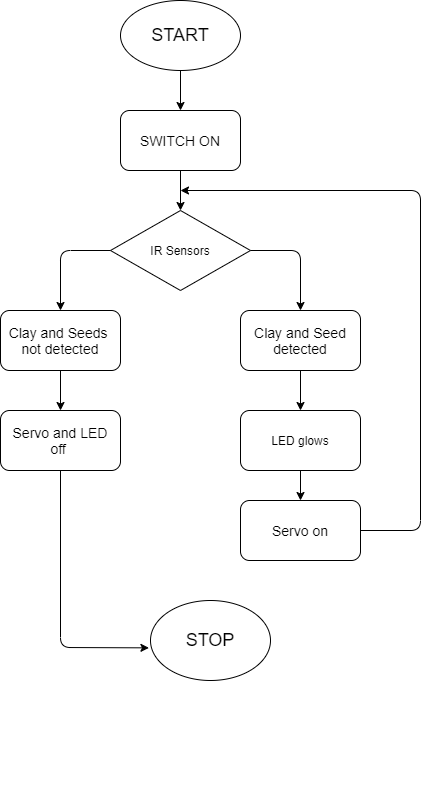

The diagram above was exported from draw.io. Its source (the exported page's mxGraphModel, read from the mxfile embedded in the PNG):
<mxGraphModel dx="1038" dy="580" grid="1" gridSize="10" guides="1" tooltips="1" connect="1" arrows="1" fold="1" page="1" pageScale="1" pageWidth="827" pageHeight="1169" math="0" shadow="0">
  <root>
    <mxCell id="WIyWlLk6GJQsqaUBKTNV-0" />
    <mxCell id="WIyWlLk6GJQsqaUBKTNV-1" parent="WIyWlLk6GJQsqaUBKTNV-0" />
    <mxCell id="TZ42kwRe0XlDksEPUCIx-22" value="" style="edgeStyle=orthogonalEdgeStyle;rounded=0;orthogonalLoop=1;jettySize=auto;html=1;" edge="1" parent="WIyWlLk6GJQsqaUBKTNV-1" source="TZ42kwRe0XlDksEPUCIx-1" target="TZ42kwRe0XlDksEPUCIx-20">
      <mxGeometry relative="1" as="geometry" />
    </mxCell>
    <mxCell id="TZ42kwRe0XlDksEPUCIx-1" value="&lt;font style=&quot;font-size: 18px&quot;&gt;START&lt;/font&gt;" style="ellipse;whiteSpace=wrap;html=1;" vertex="1" parent="WIyWlLk6GJQsqaUBKTNV-1">
      <mxGeometry x="340" y="40" width="120" height="70" as="geometry" />
    </mxCell>
    <mxCell id="TZ42kwRe0XlDksEPUCIx-10" style="edgeStyle=orthogonalEdgeStyle;rounded=0;orthogonalLoop=1;jettySize=auto;html=1;exitX=0.5;exitY=1;exitDx=0;exitDy=0;" edge="1" parent="WIyWlLk6GJQsqaUBKTNV-1">
      <mxGeometry relative="1" as="geometry">
        <mxPoint x="520" y="830" as="sourcePoint" />
        <mxPoint x="520" y="830" as="targetPoint" />
      </mxGeometry>
    </mxCell>
    <mxCell id="TZ42kwRe0XlDksEPUCIx-11" value="&lt;font style=&quot;font-size: 18px&quot;&gt;STOP&lt;/font&gt;" style="ellipse;whiteSpace=wrap;html=1;" vertex="1" parent="WIyWlLk6GJQsqaUBKTNV-1">
      <mxGeometry x="370" y="640" width="120" height="80" as="geometry" />
    </mxCell>
    <mxCell id="TZ42kwRe0XlDksEPUCIx-14" value="" style="endArrow=classic;html=1;exitX=1;exitY=0.5;exitDx=0;exitDy=0;" edge="1" parent="WIyWlLk6GJQsqaUBKTNV-1" source="TZ42kwRe0XlDksEPUCIx-32">
      <mxGeometry width="50" height="50" relative="1" as="geometry">
        <mxPoint x="650" y="650" as="sourcePoint" />
        <mxPoint x="400" y="230" as="targetPoint" />
        <Array as="points">
          <mxPoint x="640" y="570" />
          <mxPoint x="640" y="230" />
        </Array>
      </mxGeometry>
    </mxCell>
    <mxCell id="TZ42kwRe0XlDksEPUCIx-24" value="" style="edgeStyle=orthogonalEdgeStyle;rounded=0;orthogonalLoop=1;jettySize=auto;html=1;" edge="1" parent="WIyWlLk6GJQsqaUBKTNV-1" source="TZ42kwRe0XlDksEPUCIx-20">
      <mxGeometry relative="1" as="geometry">
        <mxPoint x="400" y="250" as="targetPoint" />
      </mxGeometry>
    </mxCell>
    <mxCell id="TZ42kwRe0XlDksEPUCIx-20" value="&lt;font style=&quot;font-size: 14px&quot;&gt;SWITCH ON&lt;/font&gt;" style="rounded=1;whiteSpace=wrap;html=1;" vertex="1" parent="WIyWlLk6GJQsqaUBKTNV-1">
      <mxGeometry x="340" y="150" width="120" height="60" as="geometry" />
    </mxCell>
    <mxCell id="TZ42kwRe0XlDksEPUCIx-25" value="IR Sensors" style="rhombus;whiteSpace=wrap;html=1;" vertex="1" parent="WIyWlLk6GJQsqaUBKTNV-1">
      <mxGeometry x="330" y="250" width="140" height="80" as="geometry" />
    </mxCell>
    <mxCell id="TZ42kwRe0XlDksEPUCIx-28" value="" style="endArrow=classic;html=1;exitX=0;exitY=0.5;exitDx=0;exitDy=0;" edge="1" parent="WIyWlLk6GJQsqaUBKTNV-1" source="TZ42kwRe0XlDksEPUCIx-25">
      <mxGeometry width="50" height="50" relative="1" as="geometry">
        <mxPoint x="390" y="320" as="sourcePoint" />
        <mxPoint x="280" y="350" as="targetPoint" />
        <Array as="points">
          <mxPoint x="280" y="290" />
        </Array>
      </mxGeometry>
    </mxCell>
    <mxCell id="TZ42kwRe0XlDksEPUCIx-29" value="" style="endArrow=classic;html=1;exitX=1;exitY=0.5;exitDx=0;exitDy=0;" edge="1" parent="WIyWlLk6GJQsqaUBKTNV-1" source="TZ42kwRe0XlDksEPUCIx-25">
      <mxGeometry width="50" height="50" relative="1" as="geometry">
        <mxPoint x="390" y="320" as="sourcePoint" />
        <mxPoint x="520" y="350" as="targetPoint" />
        <Array as="points">
          <mxPoint x="520" y="290" />
        </Array>
      </mxGeometry>
    </mxCell>
    <mxCell id="TZ42kwRe0XlDksEPUCIx-43" value="" style="edgeStyle=orthogonalEdgeStyle;rounded=0;orthogonalLoop=1;jettySize=auto;html=1;" edge="1" parent="WIyWlLk6GJQsqaUBKTNV-1" source="TZ42kwRe0XlDksEPUCIx-30" target="TZ42kwRe0XlDksEPUCIx-42">
      <mxGeometry relative="1" as="geometry" />
    </mxCell>
    <mxCell id="TZ42kwRe0XlDksEPUCIx-30" value="&lt;font style=&quot;font-size: 14px&quot;&gt;Clay and Seed detected&lt;/font&gt;" style="rounded=1;whiteSpace=wrap;html=1;" vertex="1" parent="WIyWlLk6GJQsqaUBKTNV-1">
      <mxGeometry x="460" y="350" width="120" height="60" as="geometry" />
    </mxCell>
    <mxCell id="TZ42kwRe0XlDksEPUCIx-32" value="&lt;font style=&quot;font-size: 14px&quot;&gt;Servo on&lt;/font&gt;" style="rounded=1;whiteSpace=wrap;html=1;" vertex="1" parent="WIyWlLk6GJQsqaUBKTNV-1">
      <mxGeometry x="460" y="540" width="120" height="60" as="geometry" />
    </mxCell>
    <mxCell id="TZ42kwRe0XlDksEPUCIx-52" value="" style="edgeStyle=orthogonalEdgeStyle;rounded=0;orthogonalLoop=1;jettySize=auto;html=1;" edge="1" parent="WIyWlLk6GJQsqaUBKTNV-1" source="TZ42kwRe0XlDksEPUCIx-38" target="TZ42kwRe0XlDksEPUCIx-51">
      <mxGeometry relative="1" as="geometry" />
    </mxCell>
    <mxCell id="TZ42kwRe0XlDksEPUCIx-38" value="&lt;font style=&quot;font-size: 14px&quot;&gt;Clay and Seeds &lt;br&gt;not detected&lt;/font&gt;" style="rounded=1;whiteSpace=wrap;html=1;" vertex="1" parent="WIyWlLk6GJQsqaUBKTNV-1">
      <mxGeometry x="220" y="350" width="120" height="60" as="geometry" />
    </mxCell>
    <mxCell id="TZ42kwRe0XlDksEPUCIx-44" value="" style="edgeStyle=orthogonalEdgeStyle;rounded=0;orthogonalLoop=1;jettySize=auto;html=1;" edge="1" parent="WIyWlLk6GJQsqaUBKTNV-1" source="TZ42kwRe0XlDksEPUCIx-42" target="TZ42kwRe0XlDksEPUCIx-32">
      <mxGeometry relative="1" as="geometry" />
    </mxCell>
    <mxCell id="TZ42kwRe0XlDksEPUCIx-42" value="LED glows" style="rounded=1;whiteSpace=wrap;html=1;" vertex="1" parent="WIyWlLk6GJQsqaUBKTNV-1">
      <mxGeometry x="460" y="450" width="120" height="60" as="geometry" />
    </mxCell>
    <mxCell id="TZ42kwRe0XlDksEPUCIx-50" value="" style="endArrow=classic;html=1;entryX=-0.013;entryY=0.592;entryDx=0;entryDy=0;entryPerimeter=0;exitX=0.5;exitY=1;exitDx=0;exitDy=0;" edge="1" parent="WIyWlLk6GJQsqaUBKTNV-1" source="TZ42kwRe0XlDksEPUCIx-51" target="TZ42kwRe0XlDksEPUCIx-11">
      <mxGeometry width="50" height="50" relative="1" as="geometry">
        <mxPoint x="390" y="520" as="sourcePoint" />
        <mxPoint x="440" y="470" as="targetPoint" />
        <Array as="points">
          <mxPoint x="280" y="687" />
        </Array>
      </mxGeometry>
    </mxCell>
    <mxCell id="TZ42kwRe0XlDksEPUCIx-51" value="&lt;font style=&quot;font-size: 14px&quot;&gt;Servo and LED off&amp;nbsp;&lt;/font&gt;" style="rounded=1;whiteSpace=wrap;html=1;" vertex="1" parent="WIyWlLk6GJQsqaUBKTNV-1">
      <mxGeometry x="220" y="450" width="120" height="60" as="geometry" />
    </mxCell>
  </root>
</mxGraphModel>